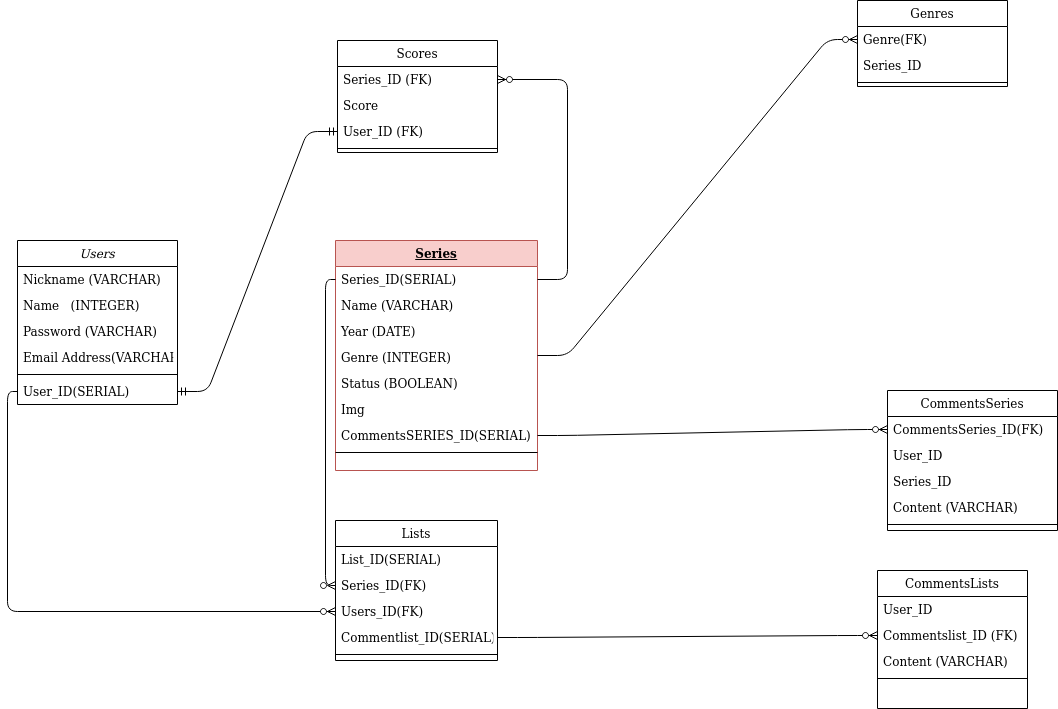

The diagram above was exported from draw.io. Its source (the exported page's mxGraphModel, read from the mxfile embedded in the PNG):
<mxGraphModel dx="1355" dy="776" grid="1" gridSize="10" guides="1" tooltips="1" connect="1" arrows="1" fold="1" page="1" pageScale="1" pageWidth="827" pageHeight="1169" math="0" shadow="0">
  <root>
    <mxCell id="WIyWlLk6GJQsqaUBKTNV-0" />
    <mxCell id="WIyWlLk6GJQsqaUBKTNV-1" parent="WIyWlLk6GJQsqaUBKTNV-0" />
    <mxCell id="zkfFHV4jXpPFQw0GAbJ--0" value="Users" style="swimlane;fontStyle=2;align=center;verticalAlign=top;childLayout=stackLayout;horizontal=1;startSize=26;horizontalStack=0;resizeParent=1;resizeLast=0;collapsible=1;marginBottom=0;rounded=0;shadow=0;strokeWidth=1;" parent="WIyWlLk6GJQsqaUBKTNV-1" vertex="1">
      <mxGeometry x="80" y="280" width="160" height="164" as="geometry">
        <mxRectangle x="230" y="140" width="160" height="26" as="alternateBounds" />
      </mxGeometry>
    </mxCell>
    <mxCell id="zkfFHV4jXpPFQw0GAbJ--1" value="Nickname (VARCHAR)" style="text;align=left;verticalAlign=top;spacingLeft=4;spacingRight=4;overflow=hidden;rotatable=0;points=[[0,0.5],[1,0.5]];portConstraint=eastwest;" parent="zkfFHV4jXpPFQw0GAbJ--0" vertex="1">
      <mxGeometry y="26" width="160" height="26" as="geometry" />
    </mxCell>
    <mxCell id="-OyIbpOTa7fmkHPNlB2P-58" value="Name   (INTEGER)" style="text;align=left;verticalAlign=top;spacingLeft=4;spacingRight=4;overflow=hidden;rotatable=0;points=[[0,0.5],[1,0.5]];portConstraint=eastwest;" vertex="1" parent="zkfFHV4jXpPFQw0GAbJ--0">
      <mxGeometry y="52" width="160" height="26" as="geometry" />
    </mxCell>
    <mxCell id="zkfFHV4jXpPFQw0GAbJ--2" value="Password (VARCHAR)" style="text;align=left;verticalAlign=top;spacingLeft=4;spacingRight=4;overflow=hidden;rotatable=0;points=[[0,0.5],[1,0.5]];portConstraint=eastwest;rounded=0;shadow=0;html=0;" parent="zkfFHV4jXpPFQw0GAbJ--0" vertex="1">
      <mxGeometry y="78" width="160" height="26" as="geometry" />
    </mxCell>
    <mxCell id="zkfFHV4jXpPFQw0GAbJ--3" value="Email Address(VARCHAR)" style="text;align=left;verticalAlign=top;spacingLeft=4;spacingRight=4;overflow=hidden;rotatable=0;points=[[0,0.5],[1,0.5]];portConstraint=eastwest;rounded=0;shadow=0;html=0;" parent="zkfFHV4jXpPFQw0GAbJ--0" vertex="1">
      <mxGeometry y="104" width="160" height="26" as="geometry" />
    </mxCell>
    <mxCell id="zkfFHV4jXpPFQw0GAbJ--4" value="" style="line;html=1;strokeWidth=1;align=left;verticalAlign=middle;spacingTop=-1;spacingLeft=3;spacingRight=3;rotatable=0;labelPosition=right;points=[];portConstraint=eastwest;" parent="zkfFHV4jXpPFQw0GAbJ--0" vertex="1">
      <mxGeometry y="130" width="160" height="8" as="geometry" />
    </mxCell>
    <mxCell id="zkfFHV4jXpPFQw0GAbJ--5" value="User_ID(SERIAL)" style="text;align=left;verticalAlign=top;spacingLeft=4;spacingRight=4;overflow=hidden;rotatable=0;points=[[0,0.5],[1,0.5]];portConstraint=eastwest;" parent="zkfFHV4jXpPFQw0GAbJ--0" vertex="1">
      <mxGeometry y="138" width="160" height="26" as="geometry" />
    </mxCell>
    <mxCell id="zkfFHV4jXpPFQw0GAbJ--6" value="Genres" style="swimlane;fontStyle=0;align=center;verticalAlign=top;childLayout=stackLayout;horizontal=1;startSize=26;horizontalStack=0;resizeParent=1;resizeLast=0;collapsible=1;marginBottom=0;rounded=0;shadow=0;strokeWidth=1;" parent="WIyWlLk6GJQsqaUBKTNV-1" vertex="1">
      <mxGeometry x="920" y="40" width="150" height="86" as="geometry">
        <mxRectangle x="130" y="380" width="160" height="26" as="alternateBounds" />
      </mxGeometry>
    </mxCell>
    <mxCell id="zkfFHV4jXpPFQw0GAbJ--7" value="Genre(FK)" style="text;align=left;verticalAlign=top;spacingLeft=4;spacingRight=4;overflow=hidden;rotatable=0;points=[[0,0.5],[1,0.5]];portConstraint=eastwest;" parent="zkfFHV4jXpPFQw0GAbJ--6" vertex="1">
      <mxGeometry y="26" width="150" height="26" as="geometry" />
    </mxCell>
    <mxCell id="zkfFHV4jXpPFQw0GAbJ--8" value="Series_ID" style="text;align=left;verticalAlign=top;spacingLeft=4;spacingRight=4;overflow=hidden;rotatable=0;points=[[0,0.5],[1,0.5]];portConstraint=eastwest;rounded=0;shadow=0;html=0;" parent="zkfFHV4jXpPFQw0GAbJ--6" vertex="1">
      <mxGeometry y="52" width="150" height="26" as="geometry" />
    </mxCell>
    <mxCell id="zkfFHV4jXpPFQw0GAbJ--9" value="" style="line;html=1;strokeWidth=1;align=left;verticalAlign=middle;spacingTop=-1;spacingLeft=3;spacingRight=3;rotatable=0;labelPosition=right;points=[];portConstraint=eastwest;" parent="zkfFHV4jXpPFQw0GAbJ--6" vertex="1">
      <mxGeometry y="78" width="150" height="8" as="geometry" />
    </mxCell>
    <mxCell id="-OyIbpOTa7fmkHPNlB2P-8" value="Lists" style="swimlane;fontStyle=0;align=center;verticalAlign=top;childLayout=stackLayout;horizontal=1;startSize=26;horizontalStack=0;resizeParent=1;resizeLast=0;collapsible=1;marginBottom=0;rounded=0;shadow=0;strokeWidth=1;" vertex="1" parent="WIyWlLk6GJQsqaUBKTNV-1">
      <mxGeometry x="398" y="560" width="162" height="140" as="geometry">
        <mxRectangle x="130" y="380" width="160" height="26" as="alternateBounds" />
      </mxGeometry>
    </mxCell>
    <mxCell id="-OyIbpOTa7fmkHPNlB2P-9" value="List_ID(SERIAL)" style="text;align=left;verticalAlign=top;spacingLeft=4;spacingRight=4;overflow=hidden;rotatable=0;points=[[0,0.5],[1,0.5]];portConstraint=eastwest;" vertex="1" parent="-OyIbpOTa7fmkHPNlB2P-8">
      <mxGeometry y="26" width="162" height="26" as="geometry" />
    </mxCell>
    <mxCell id="-OyIbpOTa7fmkHPNlB2P-10" value="Series_ID(FK)" style="text;align=left;verticalAlign=top;spacingLeft=4;spacingRight=4;overflow=hidden;rotatable=0;points=[[0,0.5],[1,0.5]];portConstraint=eastwest;rounded=0;shadow=0;html=0;" vertex="1" parent="-OyIbpOTa7fmkHPNlB2P-8">
      <mxGeometry y="52" width="162" height="26" as="geometry" />
    </mxCell>
    <mxCell id="-OyIbpOTa7fmkHPNlB2P-13" value="Users_ID(FK)" style="text;align=left;verticalAlign=top;spacingLeft=4;spacingRight=4;overflow=hidden;rotatable=0;points=[[0,0.5],[1,0.5]];portConstraint=eastwest;rounded=0;shadow=0;html=0;" vertex="1" parent="-OyIbpOTa7fmkHPNlB2P-8">
      <mxGeometry y="78" width="162" height="26" as="geometry" />
    </mxCell>
    <mxCell id="-OyIbpOTa7fmkHPNlB2P-43" value="Commentlist_ID(SERIAL)" style="text;align=left;verticalAlign=top;spacingLeft=4;spacingRight=4;overflow=hidden;rotatable=0;points=[[0,0.5],[1,0.5]];portConstraint=eastwest;rounded=0;shadow=0;html=0;" vertex="1" parent="-OyIbpOTa7fmkHPNlB2P-8">
      <mxGeometry y="104" width="162" height="26" as="geometry" />
    </mxCell>
    <mxCell id="-OyIbpOTa7fmkHPNlB2P-11" value="" style="line;html=1;strokeWidth=1;align=left;verticalAlign=middle;spacingTop=-1;spacingLeft=3;spacingRight=3;rotatable=0;labelPosition=right;points=[];portConstraint=eastwest;" vertex="1" parent="-OyIbpOTa7fmkHPNlB2P-8">
      <mxGeometry y="130" width="162" height="8" as="geometry" />
    </mxCell>
    <mxCell id="-OyIbpOTa7fmkHPNlB2P-14" value="CommentsSeries" style="swimlane;fontStyle=0;align=center;verticalAlign=top;childLayout=stackLayout;horizontal=1;startSize=26;horizontalStack=0;resizeParent=1;resizeLast=0;collapsible=1;marginBottom=0;rounded=0;shadow=0;strokeWidth=1;" vertex="1" parent="WIyWlLk6GJQsqaUBKTNV-1">
      <mxGeometry x="950" y="430" width="170" height="140" as="geometry">
        <mxRectangle x="130" y="380" width="160" height="26" as="alternateBounds" />
      </mxGeometry>
    </mxCell>
    <mxCell id="-OyIbpOTa7fmkHPNlB2P-15" value="CommentsSeries_ID(FK)" style="text;align=left;verticalAlign=top;spacingLeft=4;spacingRight=4;overflow=hidden;rotatable=0;points=[[0,0.5],[1,0.5]];portConstraint=eastwest;" vertex="1" parent="-OyIbpOTa7fmkHPNlB2P-14">
      <mxGeometry y="26" width="170" height="26" as="geometry" />
    </mxCell>
    <mxCell id="-OyIbpOTa7fmkHPNlB2P-16" value="User_ID" style="text;align=left;verticalAlign=top;spacingLeft=4;spacingRight=4;overflow=hidden;rotatable=0;points=[[0,0.5],[1,0.5]];portConstraint=eastwest;rounded=0;shadow=0;html=0;" vertex="1" parent="-OyIbpOTa7fmkHPNlB2P-14">
      <mxGeometry y="52" width="170" height="26" as="geometry" />
    </mxCell>
    <mxCell id="-OyIbpOTa7fmkHPNlB2P-17" value="Series_ID" style="text;align=left;verticalAlign=top;spacingLeft=4;spacingRight=4;overflow=hidden;rotatable=0;points=[[0,0.5],[1,0.5]];portConstraint=eastwest;rounded=0;shadow=0;html=0;" vertex="1" parent="-OyIbpOTa7fmkHPNlB2P-14">
      <mxGeometry y="78" width="170" height="26" as="geometry" />
    </mxCell>
    <mxCell id="-OyIbpOTa7fmkHPNlB2P-20" value="Content (VARCHAR)" style="text;align=left;verticalAlign=top;spacingLeft=4;spacingRight=4;overflow=hidden;rotatable=0;points=[[0,0.5],[1,0.5]];portConstraint=eastwest;rounded=0;shadow=0;html=0;" vertex="1" parent="-OyIbpOTa7fmkHPNlB2P-14">
      <mxGeometry y="104" width="170" height="26" as="geometry" />
    </mxCell>
    <mxCell id="-OyIbpOTa7fmkHPNlB2P-18" value="" style="line;html=1;strokeWidth=1;align=left;verticalAlign=middle;spacingTop=-1;spacingLeft=3;spacingRight=3;rotatable=0;labelPosition=right;points=[];portConstraint=eastwest;" vertex="1" parent="-OyIbpOTa7fmkHPNlB2P-14">
      <mxGeometry y="130" width="170" height="8" as="geometry" />
    </mxCell>
    <mxCell id="-OyIbpOTa7fmkHPNlB2P-22" value="CommentsLists" style="swimlane;fontStyle=0;align=center;verticalAlign=top;childLayout=stackLayout;horizontal=1;startSize=26;horizontalStack=0;resizeParent=1;resizeLast=0;collapsible=1;marginBottom=0;rounded=0;shadow=0;strokeWidth=1;" vertex="1" parent="WIyWlLk6GJQsqaUBKTNV-1">
      <mxGeometry x="940" y="610" width="150" height="138" as="geometry">
        <mxRectangle x="130" y="380" width="160" height="26" as="alternateBounds" />
      </mxGeometry>
    </mxCell>
    <mxCell id="-OyIbpOTa7fmkHPNlB2P-24" value="User_ID" style="text;align=left;verticalAlign=top;spacingLeft=4;spacingRight=4;overflow=hidden;rotatable=0;points=[[0,0.5],[1,0.5]];portConstraint=eastwest;rounded=0;shadow=0;html=0;" vertex="1" parent="-OyIbpOTa7fmkHPNlB2P-22">
      <mxGeometry y="26" width="150" height="26" as="geometry" />
    </mxCell>
    <mxCell id="-OyIbpOTa7fmkHPNlB2P-25" value="Commentslist_ID (FK)" style="text;align=left;verticalAlign=top;spacingLeft=4;spacingRight=4;overflow=hidden;rotatable=0;points=[[0,0.5],[1,0.5]];portConstraint=eastwest;rounded=0;shadow=0;html=0;" vertex="1" parent="-OyIbpOTa7fmkHPNlB2P-22">
      <mxGeometry y="52" width="150" height="26" as="geometry" />
    </mxCell>
    <mxCell id="-OyIbpOTa7fmkHPNlB2P-26" value="Content (VARCHAR)" style="text;align=left;verticalAlign=top;spacingLeft=4;spacingRight=4;overflow=hidden;rotatable=0;points=[[0,0.5],[1,0.5]];portConstraint=eastwest;rounded=0;shadow=0;html=0;" vertex="1" parent="-OyIbpOTa7fmkHPNlB2P-22">
      <mxGeometry y="78" width="150" height="26" as="geometry" />
    </mxCell>
    <mxCell id="-OyIbpOTa7fmkHPNlB2P-27" value="" style="line;html=1;strokeWidth=1;align=left;verticalAlign=middle;spacingTop=-1;spacingLeft=3;spacingRight=3;rotatable=0;labelPosition=right;points=[];portConstraint=eastwest;" vertex="1" parent="-OyIbpOTa7fmkHPNlB2P-22">
      <mxGeometry y="104" width="150" height="8" as="geometry" />
    </mxCell>
    <mxCell id="zkfFHV4jXpPFQw0GAbJ--13" value="Scores" style="swimlane;fontStyle=0;align=center;verticalAlign=top;childLayout=stackLayout;horizontal=1;startSize=26;horizontalStack=0;resizeParent=1;resizeLast=0;collapsible=1;marginBottom=0;rounded=0;shadow=0;strokeWidth=1;" parent="WIyWlLk6GJQsqaUBKTNV-1" vertex="1">
      <mxGeometry x="400" y="80" width="160" height="112" as="geometry">
        <mxRectangle x="340" y="380" width="170" height="26" as="alternateBounds" />
      </mxGeometry>
    </mxCell>
    <mxCell id="zkfFHV4jXpPFQw0GAbJ--14" value="Series_ID (FK)" style="text;align=left;verticalAlign=top;spacingLeft=4;spacingRight=4;overflow=hidden;rotatable=0;points=[[0,0.5],[1,0.5]];portConstraint=eastwest;" parent="zkfFHV4jXpPFQw0GAbJ--13" vertex="1">
      <mxGeometry y="26" width="160" height="26" as="geometry" />
    </mxCell>
    <mxCell id="-OyIbpOTa7fmkHPNlB2P-5" value="Score" style="text;align=left;verticalAlign=top;spacingLeft=4;spacingRight=4;overflow=hidden;rotatable=0;points=[[0,0.5],[1,0.5]];portConstraint=eastwest;" vertex="1" parent="zkfFHV4jXpPFQw0GAbJ--13">
      <mxGeometry y="52" width="160" height="26" as="geometry" />
    </mxCell>
    <mxCell id="-OyIbpOTa7fmkHPNlB2P-6" value="User_ID (FK)" style="text;align=left;verticalAlign=top;spacingLeft=4;spacingRight=4;overflow=hidden;rotatable=0;points=[[0,0.5],[1,0.5]];portConstraint=eastwest;" vertex="1" parent="zkfFHV4jXpPFQw0GAbJ--13">
      <mxGeometry y="78" width="160" height="26" as="geometry" />
    </mxCell>
    <mxCell id="zkfFHV4jXpPFQw0GAbJ--15" value="" style="line;html=1;strokeWidth=1;align=left;verticalAlign=middle;spacingTop=-1;spacingLeft=3;spacingRight=3;rotatable=0;labelPosition=right;points=[];portConstraint=eastwest;" parent="zkfFHV4jXpPFQw0GAbJ--13" vertex="1">
      <mxGeometry y="104" width="160" height="8" as="geometry" />
    </mxCell>
    <mxCell id="zkfFHV4jXpPFQw0GAbJ--17" value="Series" style="swimlane;fontStyle=5;align=center;verticalAlign=top;childLayout=stackLayout;horizontal=1;startSize=26;horizontalStack=0;resizeParent=1;resizeLast=0;collapsible=1;marginBottom=0;rounded=0;shadow=0;strokeWidth=1;fillColor=#f8cecc;strokeColor=#b85450;" parent="WIyWlLk6GJQsqaUBKTNV-1" vertex="1">
      <mxGeometry x="398" y="280" width="202" height="230" as="geometry">
        <mxRectangle x="550" y="140" width="160" height="26" as="alternateBounds" />
      </mxGeometry>
    </mxCell>
    <mxCell id="zkfFHV4jXpPFQw0GAbJ--18" value="Series_ID(SERIAL)" style="text;align=left;verticalAlign=top;spacingLeft=4;spacingRight=4;overflow=hidden;rotatable=0;points=[[0,0.5],[1,0.5]];portConstraint=eastwest;" parent="zkfFHV4jXpPFQw0GAbJ--17" vertex="1">
      <mxGeometry y="26" width="202" height="26" as="geometry" />
    </mxCell>
    <mxCell id="zkfFHV4jXpPFQw0GAbJ--20" value="Name (VARCHAR)" style="text;align=left;verticalAlign=top;spacingLeft=4;spacingRight=4;overflow=hidden;rotatable=0;points=[[0,0.5],[1,0.5]];portConstraint=eastwest;rounded=0;shadow=0;html=0;" parent="zkfFHV4jXpPFQw0GAbJ--17" vertex="1">
      <mxGeometry y="52" width="202" height="26" as="geometry" />
    </mxCell>
    <mxCell id="zkfFHV4jXpPFQw0GAbJ--21" value="Year (DATE)" style="text;align=left;verticalAlign=top;spacingLeft=4;spacingRight=4;overflow=hidden;rotatable=0;points=[[0,0.5],[1,0.5]];portConstraint=eastwest;rounded=0;shadow=0;html=0;" parent="zkfFHV4jXpPFQw0GAbJ--17" vertex="1">
      <mxGeometry y="78" width="202" height="26" as="geometry" />
    </mxCell>
    <mxCell id="zkfFHV4jXpPFQw0GAbJ--22" value="Genre (INTEGER)" style="text;align=left;verticalAlign=top;spacingLeft=4;spacingRight=4;overflow=hidden;rotatable=0;points=[[0,0.5],[1,0.5]];portConstraint=eastwest;rounded=0;shadow=0;html=0;" parent="zkfFHV4jXpPFQw0GAbJ--17" vertex="1">
      <mxGeometry y="104" width="202" height="26" as="geometry" />
    </mxCell>
    <mxCell id="-OyIbpOTa7fmkHPNlB2P-0" value="Status (BOOLEAN)" style="text;align=left;verticalAlign=top;spacingLeft=4;spacingRight=4;overflow=hidden;rotatable=0;points=[[0,0.5],[1,0.5]];portConstraint=eastwest;rounded=0;shadow=0;html=0;" vertex="1" parent="zkfFHV4jXpPFQw0GAbJ--17">
      <mxGeometry y="130" width="202" height="26" as="geometry" />
    </mxCell>
    <mxCell id="-OyIbpOTa7fmkHPNlB2P-45" value="Img" style="text;align=left;verticalAlign=top;spacingLeft=4;spacingRight=4;overflow=hidden;rotatable=0;points=[[0,0.5],[1,0.5]];portConstraint=eastwest;rounded=0;shadow=0;html=0;" vertex="1" parent="zkfFHV4jXpPFQw0GAbJ--17">
      <mxGeometry y="156" width="202" height="26" as="geometry" />
    </mxCell>
    <mxCell id="-OyIbpOTa7fmkHPNlB2P-3" value="CommentsSERIES_ID(SERIAL)" style="text;align=left;verticalAlign=top;spacingLeft=4;spacingRight=4;overflow=hidden;rotatable=0;points=[[0,0.5],[1,0.5]];portConstraint=eastwest;rounded=0;shadow=0;html=0;" vertex="1" parent="zkfFHV4jXpPFQw0GAbJ--17">
      <mxGeometry y="182" width="202" height="26" as="geometry" />
    </mxCell>
    <mxCell id="zkfFHV4jXpPFQw0GAbJ--23" value="" style="line;html=1;strokeWidth=1;align=left;verticalAlign=middle;spacingTop=-1;spacingLeft=3;spacingRight=3;rotatable=0;labelPosition=right;points=[];portConstraint=eastwest;" parent="zkfFHV4jXpPFQw0GAbJ--17" vertex="1">
      <mxGeometry y="208" width="202" height="8" as="geometry" />
    </mxCell>
    <mxCell id="-OyIbpOTa7fmkHPNlB2P-31" value="" style="edgeStyle=entityRelationEdgeStyle;fontSize=12;html=1;endArrow=ERzeroToMany;endFill=1;exitX=1;exitY=0.5;exitDx=0;exitDy=0;entryX=0;entryY=0.5;entryDx=0;entryDy=0;" edge="1" parent="WIyWlLk6GJQsqaUBKTNV-1" source="zkfFHV4jXpPFQw0GAbJ--17" target="zkfFHV4jXpPFQw0GAbJ--7">
      <mxGeometry width="100" height="100" relative="1" as="geometry">
        <mxPoint x="630" y="178" as="sourcePoint" />
        <mxPoint x="740" y="78" as="targetPoint" />
      </mxGeometry>
    </mxCell>
    <mxCell id="-OyIbpOTa7fmkHPNlB2P-34" value="" style="edgeStyle=entityRelationEdgeStyle;fontSize=12;html=1;endArrow=ERzeroToMany;endFill=1;exitX=1;exitY=0.5;exitDx=0;exitDy=0;" edge="1" parent="WIyWlLk6GJQsqaUBKTNV-1" source="zkfFHV4jXpPFQw0GAbJ--18" target="zkfFHV4jXpPFQw0GAbJ--14">
      <mxGeometry width="100" height="100" relative="1" as="geometry">
        <mxPoint x="80" y="780" as="sourcePoint" />
        <mxPoint x="180" y="680" as="targetPoint" />
      </mxGeometry>
    </mxCell>
    <mxCell id="-OyIbpOTa7fmkHPNlB2P-36" value="" style="edgeStyle=entityRelationEdgeStyle;fontSize=12;html=1;endArrow=ERmandOne;startArrow=ERmandOne;" edge="1" parent="WIyWlLk6GJQsqaUBKTNV-1" source="-OyIbpOTa7fmkHPNlB2P-6" target="zkfFHV4jXpPFQw0GAbJ--5">
      <mxGeometry width="100" height="100" relative="1" as="geometry">
        <mxPoint x="10" y="780" as="sourcePoint" />
        <mxPoint x="110" y="680" as="targetPoint" />
      </mxGeometry>
    </mxCell>
    <mxCell id="-OyIbpOTa7fmkHPNlB2P-39" value="" style="edgeStyle=orthogonalEdgeStyle;fontSize=12;html=1;endArrow=ERzeroToMany;endFill=1;exitX=0;exitY=0.5;exitDx=0;exitDy=0;" edge="1" parent="WIyWlLk6GJQsqaUBKTNV-1" source="zkfFHV4jXpPFQw0GAbJ--5" target="-OyIbpOTa7fmkHPNlB2P-13">
      <mxGeometry width="100" height="100" relative="1" as="geometry">
        <mxPoint x="70" y="850" as="sourcePoint" />
        <mxPoint x="210" y="690" as="targetPoint" />
      </mxGeometry>
    </mxCell>
    <mxCell id="-OyIbpOTa7fmkHPNlB2P-44" value="" style="edgeStyle=entityRelationEdgeStyle;fontSize=12;html=1;endArrow=ERzeroToMany;endFill=1;entryX=0;entryY=0.5;entryDx=0;entryDy=0;exitX=1;exitY=0.5;exitDx=0;exitDy=0;" edge="1" parent="WIyWlLk6GJQsqaUBKTNV-1" source="-OyIbpOTa7fmkHPNlB2P-43" target="-OyIbpOTa7fmkHPNlB2P-25">
      <mxGeometry width="100" height="100" relative="1" as="geometry">
        <mxPoint x="70" y="860" as="sourcePoint" />
        <mxPoint x="170" y="760" as="targetPoint" />
      </mxGeometry>
    </mxCell>
    <mxCell id="-OyIbpOTa7fmkHPNlB2P-46" value="" style="edgeStyle=entityRelationEdgeStyle;fontSize=12;html=1;endArrow=ERzeroToMany;endFill=1;entryX=0;entryY=0.5;entryDx=0;entryDy=0;exitX=1;exitY=0.5;exitDx=0;exitDy=0;" edge="1" parent="WIyWlLk6GJQsqaUBKTNV-1" source="-OyIbpOTa7fmkHPNlB2P-3" target="-OyIbpOTa7fmkHPNlB2P-15">
      <mxGeometry width="100" height="100" relative="1" as="geometry">
        <mxPoint x="70" y="860" as="sourcePoint" />
        <mxPoint x="170" y="760" as="targetPoint" />
      </mxGeometry>
    </mxCell>
    <mxCell id="-OyIbpOTa7fmkHPNlB2P-60" value="" style="fontSize=12;html=1;endArrow=ERzeroToMany;endFill=1;exitX=0;exitY=0.5;exitDx=0;exitDy=0;edgeStyle=orthogonalEdgeStyle;entryX=0;entryY=0.5;entryDx=0;entryDy=0;" edge="1" parent="WIyWlLk6GJQsqaUBKTNV-1" source="zkfFHV4jXpPFQw0GAbJ--18" target="-OyIbpOTa7fmkHPNlB2P-10">
      <mxGeometry width="100" height="100" relative="1" as="geometry">
        <mxPoint x="60" y="860" as="sourcePoint" />
        <mxPoint x="330" y="550" as="targetPoint" />
      </mxGeometry>
    </mxCell>
  </root>
</mxGraphModel>